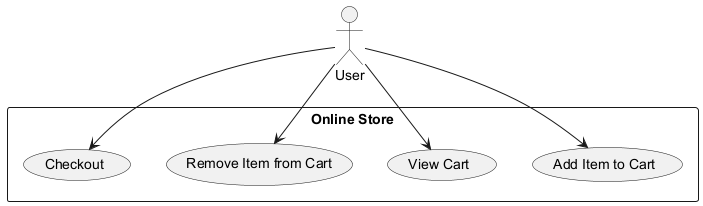

The diagram above was rendered by PlantUML. Its source (embedded in the PNG):
@startuml
actor User
rectangle "Online Store" {
    usecase "Add Item to Cart" as UC1
    usecase "View Cart" as UC2
    usecase "Remove Item from Cart" as UC3
    usecase "Checkout" as UC4
}

User --> UC1
User --> UC2
User --> UC3
User --> UC4
@enduml